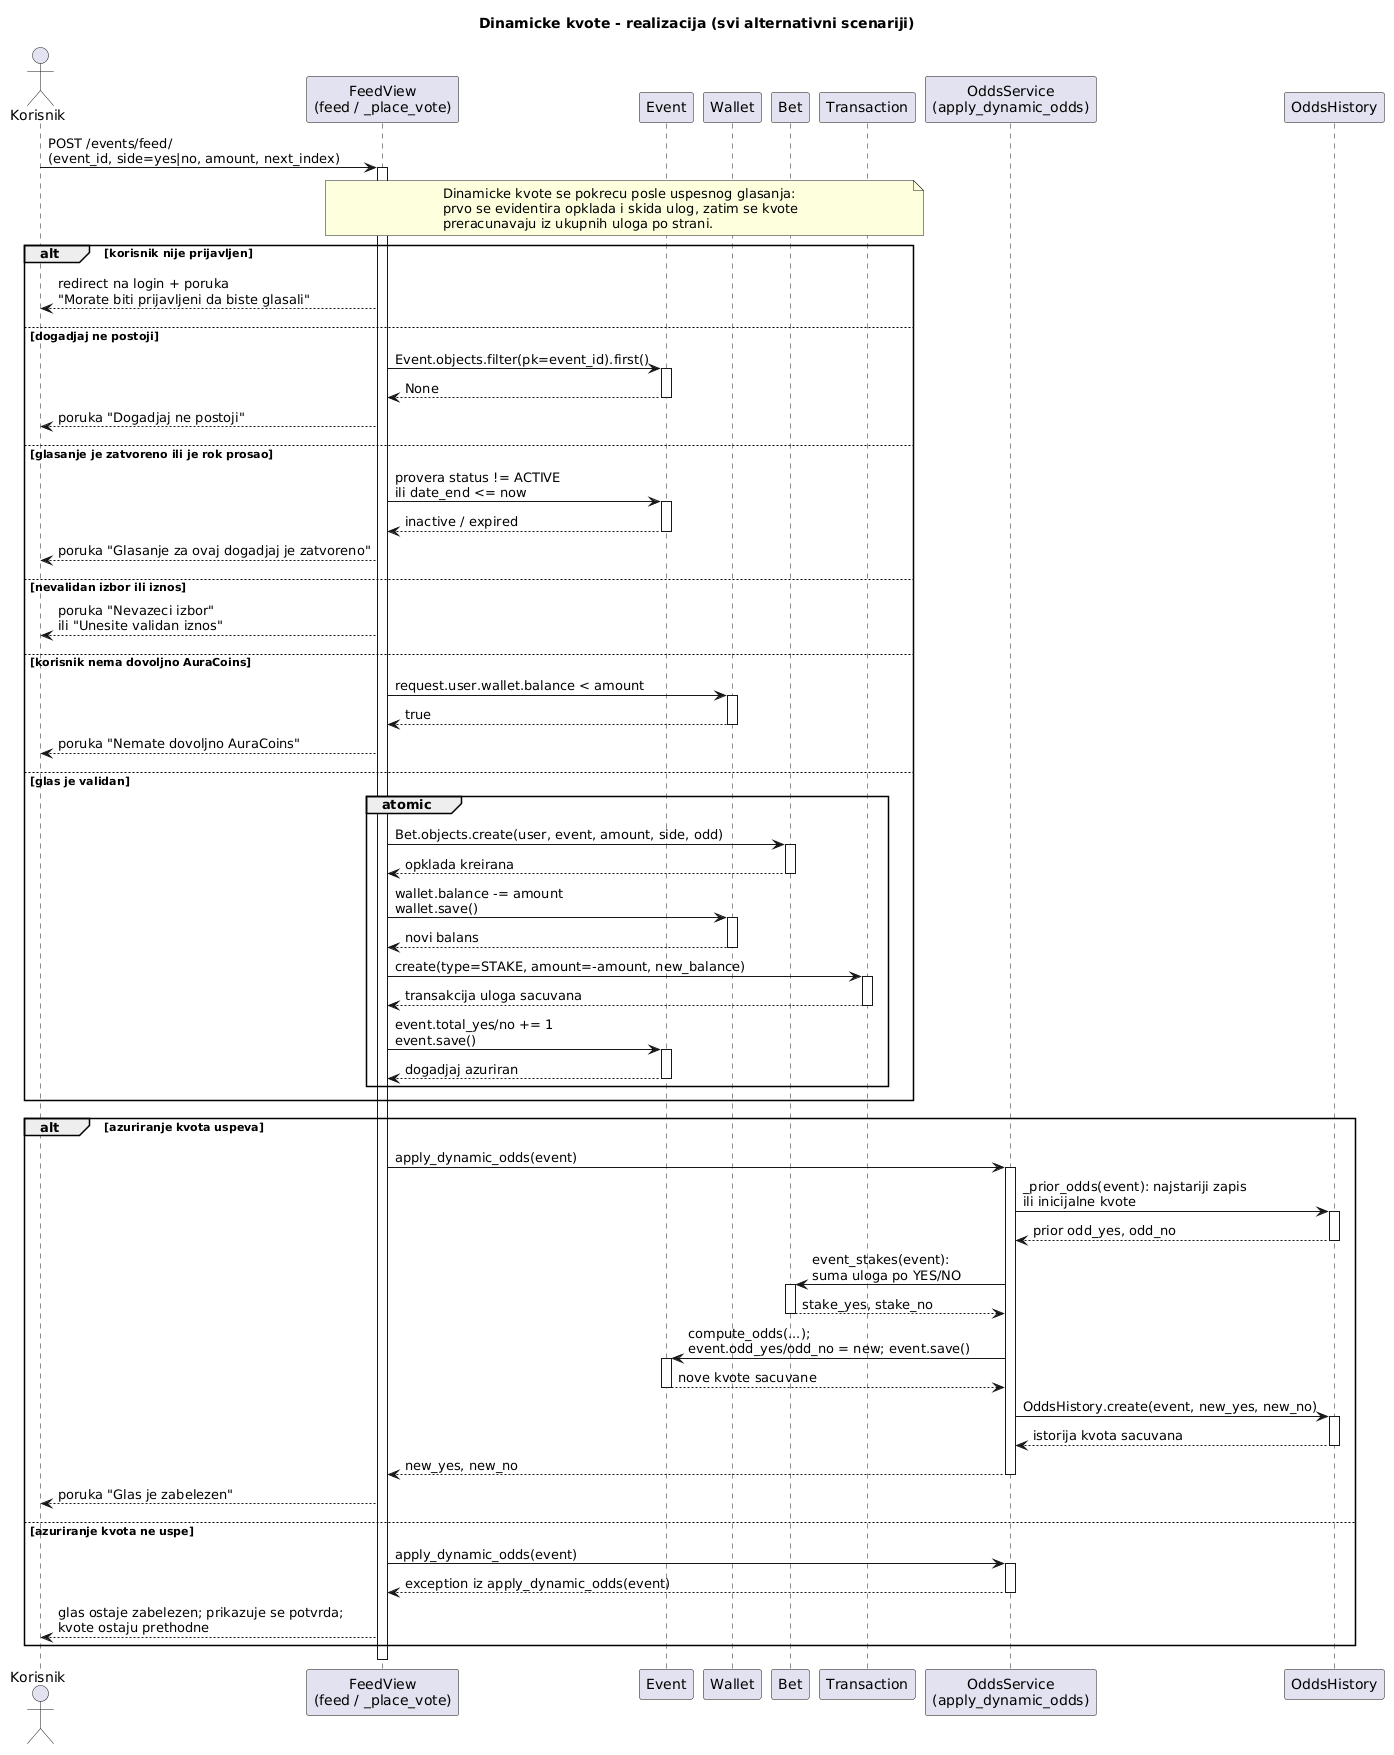

The diagram above was rendered by PlantUML. Its source (embedded in the PNG):
@startuml
' Dinamicke kvote - realizacija
' Odgovara slici: dynamic_odds_sequence_diagram.png

title Dinamicke kvote - realizacija (svi alternativni scenariji)

actor "Korisnik" as UserActor
participant "FeedView\n(feed / _place_vote)" as FeedView
participant "Event" as Event
participant "Wallet" as Wallet
participant "Bet" as Bet
participant "Transaction" as Transaction
participant "OddsService\n(apply_dynamic_odds)" as OddsService
participant "OddsHistory" as OddsHistory

UserActor -> FeedView : POST /events/feed/\n(event_id, side=yes|no, amount, next_index)
activate FeedView

note over FeedView, Transaction
Dinamicke kvote se pokrecu posle uspesnog glasanja:
prvo se evidentira opklada i skida ulog, zatim se kvote
preracunavaju iz ukupnih uloga po strani.
end note

alt korisnik nije prijavljen
    FeedView --> UserActor : redirect na login + poruka\n"Morate biti prijavljeni da biste glasali"
else dogadjaj ne postoji
    FeedView -> Event : Event.objects.filter(pk=event_id).first()
    activate Event
    Event --> FeedView : None
    deactivate Event
    FeedView --> UserActor : poruka "Dogadjaj ne postoji"
else glasanje je zatvoreno ili je rok prosao
    FeedView -> Event : provera status != ACTIVE\nili date_end <= now
    activate Event
    Event --> FeedView : inactive / expired
    deactivate Event
    FeedView --> UserActor : poruka "Glasanje za ovaj dogadjaj je zatvoreno"
else nevalidan izbor ili iznos
    FeedView --> UserActor : poruka "Nevazeci izbor"\nili "Unesite validan iznos"
else korisnik nema dovoljno AuraCoins
    FeedView -> Wallet : request.user.wallet.balance < amount
    activate Wallet
    Wallet --> FeedView : true
    deactivate Wallet
    FeedView --> UserActor : poruka "Nemate dovoljno AuraCoins"
else glas je validan
    group atomic
        FeedView -> Bet : Bet.objects.create(user, event, amount, side, odd)
        activate Bet
        Bet --> FeedView : opklada kreirana
        deactivate Bet

        FeedView -> Wallet : wallet.balance -= amount\nwallet.save()
        activate Wallet
        Wallet --> FeedView : novi balans
        deactivate Wallet

        FeedView -> Transaction : create(type=STAKE, amount=-amount, new_balance)
        activate Transaction
        Transaction --> FeedView : transakcija uloga sacuvana
        deactivate Transaction

        FeedView -> Event : event.total_yes/no += 1\nevent.save()
        activate Event
        Event --> FeedView : dogadjaj azuriran
        deactivate Event
    end
end

alt azuriranje kvota uspeva
    FeedView -> OddsService : apply_dynamic_odds(event)
    activate OddsService

    OddsService -> OddsHistory : _prior_odds(event): najstariji zapis\nili inicijalne kvote
    activate OddsHistory
    OddsHistory --> OddsService : prior odd_yes, odd_no
    deactivate OddsHistory

    OddsService -> Bet : event_stakes(event):\nsuma uloga po YES/NO
    activate Bet
    Bet --> OddsService : stake_yes, stake_no
    deactivate Bet

    OddsService -> Event : compute_odds(...);\nevent.odd_yes/odd_no = new; event.save()
    activate Event
    Event --> OddsService : nove kvote sacuvane
    deactivate Event

    OddsService -> OddsHistory : OddsHistory.create(event, new_yes, new_no)
    activate OddsHistory
    OddsHistory --> OddsService : istorija kvota sacuvana
    deactivate OddsHistory

    OddsService --> FeedView : new_yes, new_no
    deactivate OddsService
    FeedView --> UserActor : poruka "Glas je zabelezen"
else azuriranje kvota ne uspe
    FeedView -> OddsService : apply_dynamic_odds(event)
    activate OddsService
    OddsService --> FeedView : exception iz apply_dynamic_odds(event)
    deactivate OddsService
    FeedView --> UserActor : glas ostaje zabelezen; prikazuje se potvrda;\nkvote ostaju prethodne
end

deactivate FeedView
@enduml